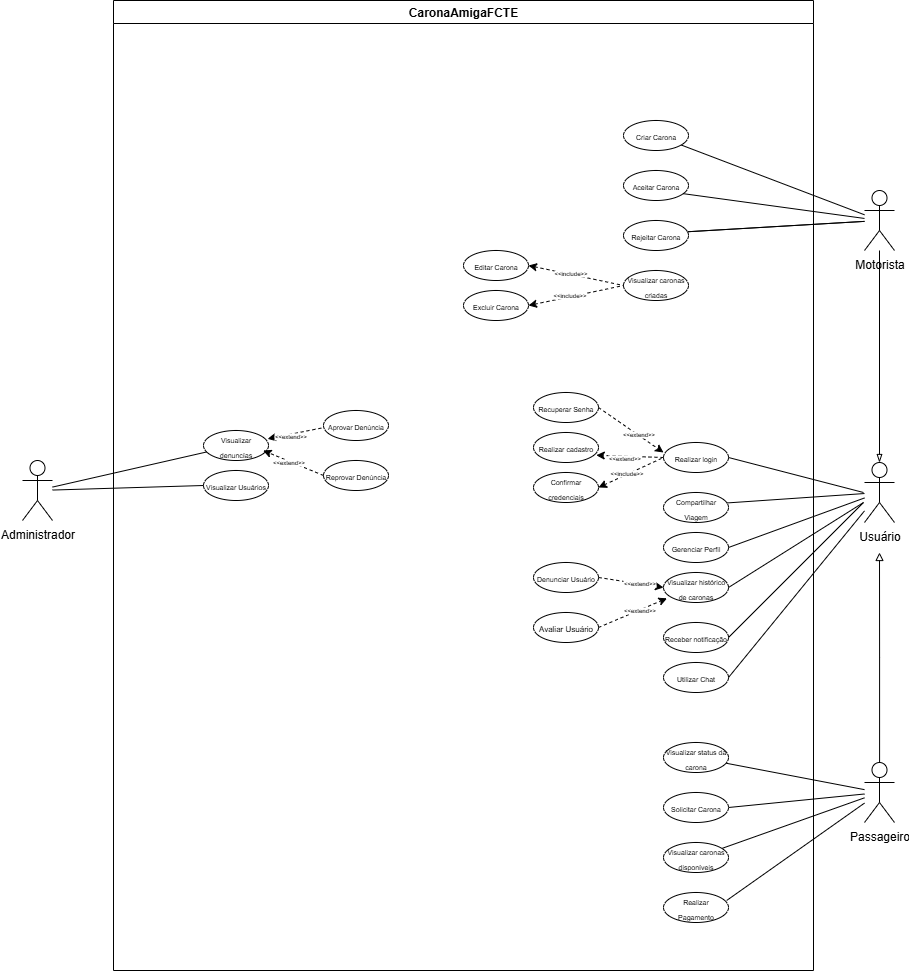

The diagram above was exported from draw.io. Its source (the exported page's mxGraphModel, read from the mxfile embedded in the PNG):
<mxGraphModel dx="1895" dy="1044" grid="1" gridSize="10" guides="1" tooltips="1" connect="1" arrows="1" fold="1" page="1" pageScale="1" pageWidth="827" pageHeight="1169" math="0" shadow="0">
  <root>
    <mxCell id="0" />
    <mxCell id="1" parent="0" />
    <mxCell id="ow1q-PsRWjqOF_3GWZBM-12" style="rounded=0;orthogonalLoop=1;jettySize=auto;html=1;endArrow=none;endFill=0;" parent="1" source="JviNLPJ-I1qVK44SMOYS-2" target="y3X6Iviick7UqGz94tHV-20" edge="1">
      <mxGeometry relative="1" as="geometry" />
    </mxCell>
    <mxCell id="w18zJo0Rn9i5K31Lq3bj-32" style="rounded=0;orthogonalLoop=1;jettySize=auto;html=1;entryX=0;entryY=0.5;entryDx=0;entryDy=0;endArrow=none;endFill=0;" parent="1" source="JviNLPJ-I1qVK44SMOYS-2" target="y3X6Iviick7UqGz94tHV-21" edge="1">
      <mxGeometry relative="1" as="geometry">
        <mxPoint x="459" y="230" as="sourcePoint" />
      </mxGeometry>
    </mxCell>
    <mxCell id="w18zJo0Rn9i5K31Lq3bj-33" style="rounded=0;orthogonalLoop=1;jettySize=auto;html=1;entryX=0;entryY=0.5;entryDx=0;entryDy=0;endArrow=none;endFill=0;" parent="1" source="JviNLPJ-I1qVK44SMOYS-2" target="y3X6Iviick7UqGz94tHV-22" edge="1">
      <mxGeometry relative="1" as="geometry" />
    </mxCell>
    <mxCell id="s-oD2VXZbiuZJqVhZvEU-155" style="edgeStyle=orthogonalEdgeStyle;rounded=0;orthogonalLoop=1;jettySize=auto;html=1;endArrow=blockThin;endFill=0;" parent="1" source="JviNLPJ-I1qVK44SMOYS-2" target="w18zJo0Rn9i5K31Lq3bj-16" edge="1">
      <mxGeometry relative="1" as="geometry" />
    </mxCell>
    <mxCell id="JviNLPJ-I1qVK44SMOYS-2" value="Motorista" style="shape=umlActor;verticalLabelPosition=bottom;verticalAlign=top;html=1;outlineConnect=0;" parent="1" vertex="1">
      <mxGeometry x="1241" y="230" width="30" height="60" as="geometry" />
    </mxCell>
    <mxCell id="ow1q-PsRWjqOF_3GWZBM-18" style="rounded=0;orthogonalLoop=1;jettySize=auto;html=1;endArrow=none;endFill=0;" parent="1" source="JviNLPJ-I1qVK44SMOYS-3" target="ow1q-PsRWjqOF_3GWZBM-16" edge="1">
      <mxGeometry relative="1" as="geometry" />
    </mxCell>
    <mxCell id="w18zJo0Rn9i5K31Lq3bj-29" style="edgeStyle=orthogonalEdgeStyle;rounded=0;orthogonalLoop=1;jettySize=auto;html=1;endArrow=block;endFill=0;" parent="1" source="JviNLPJ-I1qVK44SMOYS-3" edge="1">
      <mxGeometry relative="1" as="geometry">
        <mxPoint x="1256" y="592" as="targetPoint" />
      </mxGeometry>
    </mxCell>
    <mxCell id="zel5XQeQTHIIgBM1p3lR-2" style="rounded=0;orthogonalLoop=1;jettySize=auto;html=1;endArrow=none;endFill=0;" parent="1" source="JviNLPJ-I1qVK44SMOYS-3" target="y3X6Iviick7UqGz94tHV-29" edge="1">
      <mxGeometry relative="1" as="geometry" />
    </mxCell>
    <mxCell id="JviNLPJ-I1qVK44SMOYS-3" value="Passageiro" style="shape=umlActor;verticalLabelPosition=bottom;verticalAlign=top;html=1;outlineConnect=0;" parent="1" vertex="1">
      <mxGeometry x="1241" y="802" width="30" height="60" as="geometry" />
    </mxCell>
    <mxCell id="w18zJo0Rn9i5K31Lq3bj-4" value="" style="endArrow=none;html=1;rounded=0;entryX=1;entryY=0.5;entryDx=0;entryDy=0;endFill=0;" parent="1" source="JviNLPJ-I1qVK44SMOYS-3" target="y3X6Iviick7UqGz94tHV-13" edge="1">
      <mxGeometry width="50" height="50" relative="1" as="geometry">
        <mxPoint x="630" y="742" as="sourcePoint" />
        <mxPoint x="530" y="767" as="targetPoint" />
      </mxGeometry>
    </mxCell>
    <mxCell id="w18zJo0Rn9i5K31Lq3bj-12" value="CaronaAmigaFCTE" style="swimlane;whiteSpace=wrap;html=1;" parent="1" vertex="1">
      <mxGeometry x="490" y="40" width="700" height="970" as="geometry" />
    </mxCell>
    <mxCell id="y3X6Iviick7UqGz94tHV-20" value="&lt;span style=&quot;font-size: 7px;&quot;&gt;Criar Carona&lt;/span&gt;" style="ellipse;whiteSpace=wrap;html=1;" parent="w18zJo0Rn9i5K31Lq3bj-12" vertex="1">
      <mxGeometry x="510" y="120" width="65" height="30" as="geometry" />
    </mxCell>
    <mxCell id="ow1q-PsRWjqOF_3GWZBM-9" value="&lt;span style=&quot;font-size: 7px;&quot;&gt;Visualizar denuncías&lt;/span&gt;" style="ellipse;whiteSpace=wrap;html=1;" parent="w18zJo0Rn9i5K31Lq3bj-12" vertex="1">
      <mxGeometry x="90" y="430" width="65" height="30" as="geometry" />
    </mxCell>
    <mxCell id="ow1q-PsRWjqOF_3GWZBM-11" value="&lt;span style=&quot;font-size: 7px;&quot;&gt;Compartilhar Viagem&lt;/span&gt;" style="ellipse;whiteSpace=wrap;html=1;" parent="w18zJo0Rn9i5K31Lq3bj-12" vertex="1">
      <mxGeometry x="550" y="492" width="65" height="30" as="geometry" />
    </mxCell>
    <mxCell id="y3X6Iviick7UqGz94tHV-13" value="&lt;font style=&quot;font-size: 7px;&quot;&gt;Solicitar Carona&lt;/font&gt;" style="ellipse;whiteSpace=wrap;html=1;" parent="w18zJo0Rn9i5K31Lq3bj-12" vertex="1">
      <mxGeometry x="550" y="792" width="65" height="30" as="geometry" />
    </mxCell>
    <mxCell id="y3X6Iviick7UqGz94tHV-21" value="&lt;span style=&quot;font-size: 7px;&quot;&gt;Aceitar Carona&lt;/span&gt;" style="ellipse;whiteSpace=wrap;html=1;" parent="w18zJo0Rn9i5K31Lq3bj-12" vertex="1">
      <mxGeometry x="510" y="170" width="65" height="30" as="geometry" />
    </mxCell>
    <mxCell id="y3X6Iviick7UqGz94tHV-24" value="&lt;span style=&quot;font-size: 7px;&quot;&gt;Gerenciar Perfil&lt;/span&gt;" style="ellipse;whiteSpace=wrap;html=1;" parent="w18zJo0Rn9i5K31Lq3bj-12" vertex="1">
      <mxGeometry x="550" y="532" width="65" height="30" as="geometry" />
    </mxCell>
    <mxCell id="ow1q-PsRWjqOF_3GWZBM-1" value="&lt;span style=&quot;font-size: 7px;&quot;&gt;Realizar cadastro&lt;/span&gt;" style="ellipse;whiteSpace=wrap;html=1;" parent="w18zJo0Rn9i5K31Lq3bj-12" vertex="1">
      <mxGeometry x="420" y="432" width="65" height="30" as="geometry" />
    </mxCell>
    <mxCell id="ow1q-PsRWjqOF_3GWZBM-5" value="&lt;span style=&quot;font-size: 7px;&quot;&gt;Aprovar Denúncia&lt;/span&gt;&lt;span style=&quot;color: rgba(0, 0, 0, 0); font-family: monospace; font-size: 0px; text-align: start; text-wrap-mode: nowrap;&quot;&gt;%3CmxGraphModel%3E%3Croot%3E%3CmxCell%20id%3D%220%22%2F%3E%3CmxCell%20id%3D%221%22%20parent%3D%220%22%2F%3E%3CmxCell%20id%3D%222%22%20value%3D%22%22%20style%3D%22endArrow%3Dnone%3Bhtml%3D1%3Brounded%3D0%3BentryX%3D1%3BentryY%3D0.5%3BentryDx%3D0%3BentryDy%3D0%3BendFill%3D0%3B%22%20edge%3D%221%22%20parent%3D%221%22%3E%3CmxGeometry%20width%3D%2250%22%20height%3D%2250%22%20relative%3D%221%22%20as%3D%22geometry%22%3E%3CmxPoint%20x%3D%221241%22%20y%3D%22459%22%20as%3D%22sourcePoint%22%2F%3E%3CmxPoint%20x%3D%221105%22%20y%3D%22495%22%20as%3D%22targetPoint%22%2F%3E%3C%2FmxGeometry%3E%3C%2FmxCell%3E%3C%2Froot%3E%3C%2FmxGraphModel%3E&lt;/span&gt;" style="ellipse;whiteSpace=wrap;html=1;" parent="w18zJo0Rn9i5K31Lq3bj-12" vertex="1">
      <mxGeometry x="210" y="410" width="65" height="30" as="geometry" />
    </mxCell>
    <mxCell id="ow1q-PsRWjqOF_3GWZBM-10" value="&lt;span style=&quot;font-size: 7px;&quot;&gt;Realizar Pagamento&lt;/span&gt;" style="ellipse;whiteSpace=wrap;html=1;" parent="w18zJo0Rn9i5K31Lq3bj-12" vertex="1">
      <mxGeometry x="550" y="892" width="65" height="30" as="geometry" />
    </mxCell>
    <mxCell id="ow1q-PsRWjqOF_3GWZBM-2" value="&lt;span style=&quot;font-size: 7px;&quot;&gt;Realizar login&lt;/span&gt;" style="ellipse;whiteSpace=wrap;html=1;" parent="w18zJo0Rn9i5K31Lq3bj-12" vertex="1">
      <mxGeometry x="550" y="442" width="65" height="30" as="geometry" />
    </mxCell>
    <mxCell id="w18zJo0Rn9i5K31Lq3bj-21" style="rounded=0;orthogonalLoop=1;jettySize=auto;html=1;exitX=0;exitY=0.5;exitDx=0;exitDy=0;entryX=0.966;entryY=0.759;entryDx=0;entryDy=0;entryPerimeter=0;endArrow=classic;endFill=1;dashed=1;" parent="w18zJo0Rn9i5K31Lq3bj-12" source="ow1q-PsRWjqOF_3GWZBM-2" target="ow1q-PsRWjqOF_3GWZBM-1" edge="1">
      <mxGeometry relative="1" as="geometry" />
    </mxCell>
    <mxCell id="w18zJo0Rn9i5K31Lq3bj-25" value="&amp;lt;&amp;lt;extend&amp;gt;&amp;gt;" style="edgeLabel;html=1;align=center;verticalAlign=middle;resizable=0;points=[];fontSize=6;" parent="w18zJo0Rn9i5K31Lq3bj-21" vertex="1" connectable="0">
      <mxGeometry x="0.1942" y="1" relative="1" as="geometry">
        <mxPoint as="offset" />
      </mxGeometry>
    </mxCell>
    <mxCell id="w18zJo0Rn9i5K31Lq3bj-24" style="rounded=0;orthogonalLoop=1;jettySize=auto;html=1;exitX=1;exitY=0.5;exitDx=0;exitDy=0;entryX=0;entryY=0.5;entryDx=0;entryDy=0;endArrow=none;endFill=0;startArrow=classic;startFill=1;dashed=1;" parent="w18zJo0Rn9i5K31Lq3bj-12" source="ow1q-PsRWjqOF_3GWZBM-3" target="ow1q-PsRWjqOF_3GWZBM-2" edge="1">
      <mxGeometry relative="1" as="geometry" />
    </mxCell>
    <mxCell id="w18zJo0Rn9i5K31Lq3bj-26" value="&amp;lt;&amp;lt;include&amp;gt;&amp;gt;" style="edgeLabel;html=1;align=center;verticalAlign=middle;resizable=0;points=[];fontSize=6;" parent="w18zJo0Rn9i5K31Lq3bj-24" vertex="1" connectable="0">
      <mxGeometry x="-0.1284" y="2" relative="1" as="geometry">
        <mxPoint as="offset" />
      </mxGeometry>
    </mxCell>
    <mxCell id="ow1q-PsRWjqOF_3GWZBM-16" value="&lt;span style=&quot;font-size: 7px;&quot;&gt;Visualizar status da carona&lt;/span&gt;" style="ellipse;whiteSpace=wrap;html=1;" parent="w18zJo0Rn9i5K31Lq3bj-12" vertex="1">
      <mxGeometry x="550" y="742" width="65" height="30" as="geometry" />
    </mxCell>
    <mxCell id="y3X6Iviick7UqGz94tHV-29" value="&lt;span style=&quot;font-size: 7px;&quot;&gt;Visualizar caronas disponíveis&lt;/span&gt;" style="ellipse;whiteSpace=wrap;html=1;" parent="w18zJo0Rn9i5K31Lq3bj-12" vertex="1">
      <mxGeometry x="550" y="842" width="65" height="30" as="geometry" />
    </mxCell>
    <mxCell id="ow1q-PsRWjqOF_3GWZBM-3" value="&lt;span style=&quot;font-size: 7px;&quot;&gt;Confirmar credenciais&lt;/span&gt;" style="ellipse;whiteSpace=wrap;html=1;" parent="w18zJo0Rn9i5K31Lq3bj-12" vertex="1">
      <mxGeometry x="420" y="472" width="65" height="30" as="geometry" />
    </mxCell>
    <mxCell id="y3X6Iviick7UqGz94tHV-36" value="&lt;span style=&quot;font-size: 7px;&quot;&gt;Reprovar Denúncia&lt;/span&gt;" style="ellipse;whiteSpace=wrap;html=1;" parent="w18zJo0Rn9i5K31Lq3bj-12" vertex="1">
      <mxGeometry x="210" y="460" width="65" height="30" as="geometry" />
    </mxCell>
    <mxCell id="s-oD2VXZbiuZJqVhZvEU-53" value="&lt;span style=&quot;font-size: 7px;&quot;&gt;Visualizar histórico de caronas&lt;/span&gt;" style="ellipse;whiteSpace=wrap;html=1;" parent="w18zJo0Rn9i5K31Lq3bj-12" vertex="1">
      <mxGeometry x="550" y="572" width="65" height="30" as="geometry" />
    </mxCell>
    <mxCell id="s-oD2VXZbiuZJqVhZvEU-55" value="&lt;font style=&quot;font-size: 8px;&quot;&gt;Avaliar Usuário&lt;/font&gt;" style="ellipse;whiteSpace=wrap;html=1;" parent="w18zJo0Rn9i5K31Lq3bj-12" vertex="1">
      <mxGeometry x="420" y="612" width="65" height="30" as="geometry" />
    </mxCell>
    <mxCell id="s-oD2VXZbiuZJqVhZvEU-59" style="rounded=0;orthogonalLoop=1;jettySize=auto;html=1;endArrow=classic;endFill=1;dashed=1;entryX=0.054;entryY=0.86;entryDx=0;entryDy=0;exitX=1;exitY=0.5;exitDx=0;exitDy=0;entryPerimeter=0;" parent="w18zJo0Rn9i5K31Lq3bj-12" source="s-oD2VXZbiuZJqVhZvEU-55" target="s-oD2VXZbiuZJqVhZvEU-53" edge="1">
      <mxGeometry relative="1" as="geometry">
        <mxPoint x="520" y="602" as="sourcePoint" />
        <mxPoint x="598" y="611" as="targetPoint" />
      </mxGeometry>
    </mxCell>
    <mxCell id="s-oD2VXZbiuZJqVhZvEU-60" value="&amp;lt;&amp;lt;extend&amp;gt;&amp;gt;" style="edgeLabel;html=1;align=center;verticalAlign=middle;resizable=0;points=[];fontSize=6;" parent="s-oD2VXZbiuZJqVhZvEU-59" connectable="0" vertex="1">
      <mxGeometry x="0.1942" y="1" relative="1" as="geometry">
        <mxPoint as="offset" />
      </mxGeometry>
    </mxCell>
    <mxCell id="s-oD2VXZbiuZJqVhZvEU-54" value="&lt;span style=&quot;font-size: 7px;&quot;&gt;Denunciar Usuário&lt;/span&gt;" style="ellipse;whiteSpace=wrap;html=1;" parent="w18zJo0Rn9i5K31Lq3bj-12" vertex="1">
      <mxGeometry x="420" y="562" width="65" height="30" as="geometry" />
    </mxCell>
    <mxCell id="s-oD2VXZbiuZJqVhZvEU-56" style="rounded=0;orthogonalLoop=1;jettySize=auto;html=1;endArrow=classic;endFill=1;dashed=1;entryX=0;entryY=0.5;entryDx=0;entryDy=0;exitX=1;exitY=0.5;exitDx=0;exitDy=0;" parent="w18zJo0Rn9i5K31Lq3bj-12" source="s-oD2VXZbiuZJqVhZvEU-54" target="s-oD2VXZbiuZJqVhZvEU-53" edge="1">
      <mxGeometry relative="1" as="geometry">
        <mxPoint x="520" y="572" as="sourcePoint" />
        <mxPoint x="598" y="581" as="targetPoint" />
      </mxGeometry>
    </mxCell>
    <mxCell id="s-oD2VXZbiuZJqVhZvEU-57" value="&amp;lt;&amp;lt;extend&amp;gt;&amp;gt;" style="edgeLabel;html=1;align=center;verticalAlign=middle;resizable=0;points=[];fontSize=6;" parent="s-oD2VXZbiuZJqVhZvEU-56" connectable="0" vertex="1">
      <mxGeometry x="0.1942" y="1" relative="1" as="geometry">
        <mxPoint as="offset" />
      </mxGeometry>
    </mxCell>
    <mxCell id="s-oD2VXZbiuZJqVhZvEU-62" value="&lt;span style=&quot;font-size: 7px;&quot;&gt;Receber notificação&lt;/span&gt;" style="ellipse;whiteSpace=wrap;html=1;" parent="w18zJo0Rn9i5K31Lq3bj-12" vertex="1">
      <mxGeometry x="550" y="622" width="65" height="30" as="geometry" />
    </mxCell>
    <mxCell id="s-oD2VXZbiuZJqVhZvEU-65" value="&lt;span style=&quot;font-size: 7px;&quot;&gt;Visualizar caronas criadas&lt;/span&gt;" style="ellipse;whiteSpace=wrap;html=1;" parent="w18zJo0Rn9i5K31Lq3bj-12" vertex="1">
      <mxGeometry x="510" y="270" width="65" height="30" as="geometry" />
    </mxCell>
    <mxCell id="s-oD2VXZbiuZJqVhZvEU-70" value="&lt;span style=&quot;font-size: 7px;&quot;&gt;Excluir Carona&lt;/span&gt;" style="ellipse;whiteSpace=wrap;html=1;" parent="w18zJo0Rn9i5K31Lq3bj-12" vertex="1">
      <mxGeometry x="350" y="290" width="65" height="30" as="geometry" />
    </mxCell>
    <mxCell id="s-oD2VXZbiuZJqVhZvEU-71" style="rounded=0;orthogonalLoop=1;jettySize=auto;html=1;exitX=-0.034;exitY=0.586;exitDx=0;exitDy=0;entryX=0.986;entryY=0.278;entryDx=0;entryDy=0;entryPerimeter=0;endArrow=classic;endFill=1;dashed=1;exitPerimeter=0;" parent="w18zJo0Rn9i5K31Lq3bj-12" source="ow1q-PsRWjqOF_3GWZBM-5" target="ow1q-PsRWjqOF_3GWZBM-9" edge="1">
      <mxGeometry relative="1" as="geometry">
        <mxPoint x="190" y="429" as="sourcePoint" />
        <mxPoint x="237" y="420" as="targetPoint" />
      </mxGeometry>
    </mxCell>
    <mxCell id="s-oD2VXZbiuZJqVhZvEU-72" value="&amp;lt;&amp;lt;extend&amp;gt;&amp;gt;" style="edgeLabel;html=1;align=center;verticalAlign=middle;resizable=0;points=[];fontSize=6;" parent="s-oD2VXZbiuZJqVhZvEU-71" connectable="0" vertex="1">
      <mxGeometry x="0.1942" y="1" relative="1" as="geometry">
        <mxPoint as="offset" />
      </mxGeometry>
    </mxCell>
    <mxCell id="s-oD2VXZbiuZJqVhZvEU-73" style="rounded=0;orthogonalLoop=1;jettySize=auto;html=1;exitX=0;exitY=0.5;exitDx=0;exitDy=0;entryX=0.918;entryY=0.667;entryDx=0;entryDy=0;entryPerimeter=0;endArrow=classic;endFill=1;dashed=1;" parent="w18zJo0Rn9i5K31Lq3bj-12" source="y3X6Iviick7UqGz94tHV-36" target="ow1q-PsRWjqOF_3GWZBM-9" edge="1">
      <mxGeometry relative="1" as="geometry">
        <mxPoint x="160" y="469" as="sourcePoint" />
        <mxPoint x="207" y="460" as="targetPoint" />
      </mxGeometry>
    </mxCell>
    <mxCell id="s-oD2VXZbiuZJqVhZvEU-74" value="&amp;lt;&amp;lt;extend&amp;gt;&amp;gt;" style="edgeLabel;html=1;align=center;verticalAlign=middle;resizable=0;points=[];fontSize=6;" parent="s-oD2VXZbiuZJqVhZvEU-73" connectable="0" vertex="1">
      <mxGeometry x="0.1942" y="1" relative="1" as="geometry">
        <mxPoint as="offset" />
      </mxGeometry>
    </mxCell>
    <mxCell id="s-oD2VXZbiuZJqVhZvEU-75" value="&lt;span style=&quot;font-size: 7px;&quot;&gt;Recuperar Senha&lt;/span&gt;" style="ellipse;whiteSpace=wrap;html=1;" parent="w18zJo0Rn9i5K31Lq3bj-12" vertex="1">
      <mxGeometry x="420" y="392" width="65" height="30" as="geometry" />
    </mxCell>
    <mxCell id="s-oD2VXZbiuZJqVhZvEU-78" value="&lt;span style=&quot;font-size: 7px;&quot;&gt;Utilizar Chat&lt;/span&gt;" style="ellipse;whiteSpace=wrap;html=1;" parent="w18zJo0Rn9i5K31Lq3bj-12" vertex="1">
      <mxGeometry x="550" y="662" width="65" height="30" as="geometry" />
    </mxCell>
    <mxCell id="s-oD2VXZbiuZJqVhZvEU-80" value="&lt;span style=&quot;font-size: 7px;&quot;&gt;Editar Carona&lt;/span&gt;" style="ellipse;whiteSpace=wrap;html=1;" parent="w18zJo0Rn9i5K31Lq3bj-12" vertex="1">
      <mxGeometry x="350" y="250" width="65" height="30" as="geometry" />
    </mxCell>
    <mxCell id="s-oD2VXZbiuZJqVhZvEU-83" value="&lt;span style=&quot;font-size: 7px;&quot;&gt;Visualizar Usuários&lt;/span&gt;" style="ellipse;whiteSpace=wrap;html=1;" parent="w18zJo0Rn9i5K31Lq3bj-12" vertex="1">
      <mxGeometry x="90" y="470" width="65" height="30" as="geometry" />
    </mxCell>
    <mxCell id="s-oD2VXZbiuZJqVhZvEU-195" style="rounded=0;orthogonalLoop=1;jettySize=auto;html=1;entryX=0;entryY=0.5;entryDx=0;entryDy=0;endArrow=none;endFill=0;startArrow=classic;startFill=1;dashed=1;exitX=1;exitY=0.5;exitDx=0;exitDy=0;" parent="w18zJo0Rn9i5K31Lq3bj-12" source="s-oD2VXZbiuZJqVhZvEU-80" target="s-oD2VXZbiuZJqVhZvEU-65" edge="1">
      <mxGeometry relative="1" as="geometry">
        <mxPoint x="440" y="300" as="sourcePoint" />
        <mxPoint x="535" y="270" as="targetPoint" />
      </mxGeometry>
    </mxCell>
    <mxCell id="s-oD2VXZbiuZJqVhZvEU-196" value="&amp;lt;&amp;lt;include&amp;gt;&amp;gt;" style="edgeLabel;html=1;align=center;verticalAlign=middle;resizable=0;points=[];fontSize=6;" parent="s-oD2VXZbiuZJqVhZvEU-195" connectable="0" vertex="1">
      <mxGeometry x="-0.1284" y="2" relative="1" as="geometry">
        <mxPoint as="offset" />
      </mxGeometry>
    </mxCell>
    <mxCell id="s-oD2VXZbiuZJqVhZvEU-197" style="rounded=0;orthogonalLoop=1;jettySize=auto;html=1;entryX=0;entryY=0.5;entryDx=0;entryDy=0;endArrow=none;endFill=0;startArrow=classic;startFill=1;dashed=1;exitX=1;exitY=0.5;exitDx=0;exitDy=0;" parent="w18zJo0Rn9i5K31Lq3bj-12" source="s-oD2VXZbiuZJqVhZvEU-70" target="s-oD2VXZbiuZJqVhZvEU-65" edge="1">
      <mxGeometry relative="1" as="geometry">
        <mxPoint x="450" y="340" as="sourcePoint" />
        <mxPoint x="545" y="310" as="targetPoint" />
      </mxGeometry>
    </mxCell>
    <mxCell id="s-oD2VXZbiuZJqVhZvEU-198" value="&amp;lt;&amp;lt;include&amp;gt;&amp;gt;" style="edgeLabel;html=1;align=center;verticalAlign=middle;resizable=0;points=[];fontSize=6;" parent="s-oD2VXZbiuZJqVhZvEU-197" connectable="0" vertex="1">
      <mxGeometry x="-0.1284" y="2" relative="1" as="geometry">
        <mxPoint as="offset" />
      </mxGeometry>
    </mxCell>
    <mxCell id="ow1q-PsRWjqOF_3GWZBM-13" style="rounded=0;orthogonalLoop=1;jettySize=auto;html=1;endArrow=none;endFill=0;" parent="1" source="ow1q-PsRWjqOF_3GWZBM-6" target="ow1q-PsRWjqOF_3GWZBM-9" edge="1">
      <mxGeometry relative="1" as="geometry" />
    </mxCell>
    <mxCell id="ow1q-PsRWjqOF_3GWZBM-6" value="Administrador" style="shape=umlActor;verticalLabelPosition=bottom;verticalAlign=top;html=1;outlineConnect=0;" parent="1" vertex="1">
      <mxGeometry x="399" y="500" width="30" height="60" as="geometry" />
    </mxCell>
    <mxCell id="w18zJo0Rn9i5K31Lq3bj-20" style="rounded=0;orthogonalLoop=1;jettySize=auto;html=1;entryX=1;entryY=0.5;entryDx=0;entryDy=0;endArrow=none;endFill=0;strokeColor=default;" parent="1" target="ow1q-PsRWjqOF_3GWZBM-2" edge="1">
      <mxGeometry relative="1" as="geometry">
        <mxPoint x="1240" y="532" as="sourcePoint" />
      </mxGeometry>
    </mxCell>
    <mxCell id="w18zJo0Rn9i5K31Lq3bj-35" style="rounded=0;orthogonalLoop=1;jettySize=auto;html=1;entryX=1;entryY=0.5;entryDx=0;entryDy=0;endArrow=none;endFill=0;" parent="1" source="w18zJo0Rn9i5K31Lq3bj-16" target="y3X6Iviick7UqGz94tHV-24" edge="1">
      <mxGeometry relative="1" as="geometry" />
    </mxCell>
    <mxCell id="w18zJo0Rn9i5K31Lq3bj-16" value="Usuário" style="shape=umlActor;verticalLabelPosition=bottom;verticalAlign=top;html=1;outlineConnect=0;" parent="1" vertex="1">
      <mxGeometry x="1241" y="502" width="30" height="60" as="geometry" />
    </mxCell>
    <mxCell id="y3X6Iviick7UqGz94tHV-69" style="rounded=0;orthogonalLoop=1;jettySize=auto;html=1;endArrow=none;endFill=0;entryX=0.972;entryY=0.266;entryDx=0;entryDy=0;entryPerimeter=0;" parent="1" source="JviNLPJ-I1qVK44SMOYS-3" target="ow1q-PsRWjqOF_3GWZBM-10" edge="1">
      <mxGeometry relative="1" as="geometry">
        <mxPoint x="1366" y="872" as="sourcePoint" />
        <mxPoint x="1230" y="980" as="targetPoint" />
      </mxGeometry>
    </mxCell>
    <mxCell id="w18zJo0Rn9i5K31Lq3bj-34" style="rounded=0;orthogonalLoop=1;jettySize=auto;html=1;entryX=0.978;entryY=0.348;entryDx=0;entryDy=0;entryPerimeter=0;endArrow=none;endFill=0;" parent="1" source="w18zJo0Rn9i5K31Lq3bj-16" target="ow1q-PsRWjqOF_3GWZBM-11" edge="1">
      <mxGeometry relative="1" as="geometry" />
    </mxCell>
    <mxCell id="s-oD2VXZbiuZJqVhZvEU-63" style="rounded=0;orthogonalLoop=1;jettySize=auto;html=1;entryX=1;entryY=0.5;entryDx=0;entryDy=0;endArrow=none;endFill=0;" parent="1" target="s-oD2VXZbiuZJqVhZvEU-53" edge="1">
      <mxGeometry relative="1" as="geometry">
        <mxPoint x="1240" y="542" as="sourcePoint" />
        <mxPoint x="1150" y="652" as="targetPoint" />
      </mxGeometry>
    </mxCell>
    <mxCell id="s-oD2VXZbiuZJqVhZvEU-64" style="rounded=0;orthogonalLoop=1;jettySize=auto;html=1;entryX=1;entryY=0.5;entryDx=0;entryDy=0;endArrow=none;endFill=0;" parent="1" target="s-oD2VXZbiuZJqVhZvEU-62" edge="1">
      <mxGeometry relative="1" as="geometry">
        <mxPoint x="1240" y="542" as="sourcePoint" />
        <mxPoint x="1170" y="697" as="targetPoint" />
      </mxGeometry>
    </mxCell>
    <mxCell id="s-oD2VXZbiuZJqVhZvEU-76" style="rounded=0;orthogonalLoop=1;jettySize=auto;html=1;exitX=1;exitY=0.5;exitDx=0;exitDy=0;endArrow=classic;endFill=1;dashed=1;" parent="1" source="s-oD2VXZbiuZJqVhZvEU-75" edge="1">
      <mxGeometry relative="1" as="geometry">
        <mxPoint x="1067" y="454" as="sourcePoint" />
        <mxPoint x="1040" y="492" as="targetPoint" />
      </mxGeometry>
    </mxCell>
    <mxCell id="s-oD2VXZbiuZJqVhZvEU-77" value="&amp;lt;&amp;lt;extend&amp;gt;&amp;gt;" style="edgeLabel;html=1;align=center;verticalAlign=middle;resizable=0;points=[];fontSize=6;" parent="s-oD2VXZbiuZJqVhZvEU-76" connectable="0" vertex="1">
      <mxGeometry x="0.1942" y="1" relative="1" as="geometry">
        <mxPoint as="offset" />
      </mxGeometry>
    </mxCell>
    <mxCell id="s-oD2VXZbiuZJqVhZvEU-79" style="rounded=0;orthogonalLoop=1;jettySize=auto;html=1;entryX=1;entryY=0.5;entryDx=0;entryDy=0;endArrow=none;endFill=0;" parent="1" source="w18zJo0Rn9i5K31Lq3bj-16" target="s-oD2VXZbiuZJqVhZvEU-78" edge="1">
      <mxGeometry relative="1" as="geometry">
        <mxPoint x="1345" y="562" as="sourcePoint" />
        <mxPoint x="1210" y="697" as="targetPoint" />
      </mxGeometry>
    </mxCell>
    <mxCell id="s-oD2VXZbiuZJqVhZvEU-84" style="rounded=0;orthogonalLoop=1;jettySize=auto;html=1;endArrow=none;endFill=0;entryX=0;entryY=0.5;entryDx=0;entryDy=0;" parent="1" source="ow1q-PsRWjqOF_3GWZBM-6" target="s-oD2VXZbiuZJqVhZvEU-83" edge="1">
      <mxGeometry relative="1" as="geometry">
        <mxPoint x="520" y="535" as="sourcePoint" />
        <mxPoint x="674" y="500" as="targetPoint" />
      </mxGeometry>
    </mxCell>
    <mxCell id="s-oD2VXZbiuZJqVhZvEU-152" value="" style="rounded=0;orthogonalLoop=1;jettySize=auto;html=1;entryX=0;entryY=0.5;entryDx=0;entryDy=0;endArrow=none;endFill=0;" parent="1" source="JviNLPJ-I1qVK44SMOYS-2" target="y3X6Iviick7UqGz94tHV-22" edge="1">
      <mxGeometry relative="1" as="geometry">
        <mxPoint x="1260" y="261" as="sourcePoint" />
        <mxPoint x="599" y="295" as="targetPoint" />
      </mxGeometry>
    </mxCell>
    <mxCell id="y3X6Iviick7UqGz94tHV-22" value="&lt;span style=&quot;font-size: 7px;&quot;&gt;Rejeitar Carona&lt;/span&gt;" style="ellipse;whiteSpace=wrap;html=1;" parent="1" vertex="1">
      <mxGeometry x="1000" y="260" width="65" height="30" as="geometry" />
    </mxCell>
  </root>
</mxGraphModel>